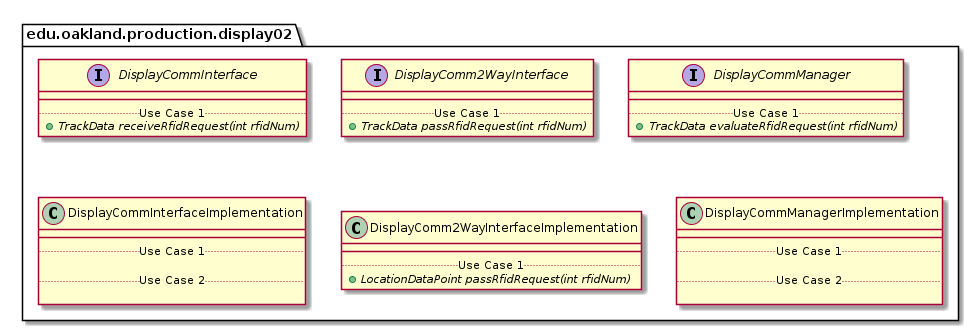

The diagram above was rendered by PlantUML. Its source (embedded in the PNG):
@startuml Display02ProductionPackage

package edu.oakland.production.display02 {

}


package edu.oakland.production.display02 {
    interface DisplayCommInterface {
        __
        .. Use Case 1 ..
        {abstract} + TrackData receiveRfidRequest(int rfidNum)
    }
}


package edu.oakland.production.display02 {
    interface DisplayComm2WayInterface {
        __
        .. Use Case 1 ..
        {abstract} + TrackData passRfidRequest(int rfidNum)
    }
}


package edu.oakland.production.display02 {
    interface DisplayCommManager {
        __
        .. Use Case 1 ..
        {abstract} + TrackData evaluateRfidRequest(int rfidNum)
    }
}


package edu.oakland.production.display02 {
    class DisplayCommInterfaceImplementation {
        __
        .. Use Case 1 ..

        .. Use Case 2 ..

    }
}


package edu.oakland.production.display02 {
    class DisplayComm2WayInterfaceImplementation {
        __
        .. Use Case 1 ..
        {abstract} + LocationDataPoint passRfidRequest(int rfidNum)
    }
}


package edu.oakland.production.display02 {
    class DisplayCommManagerImplementation {
        __
        .. Use Case 1 ..

        .. Use Case 2 ..

    }
}


@enduml